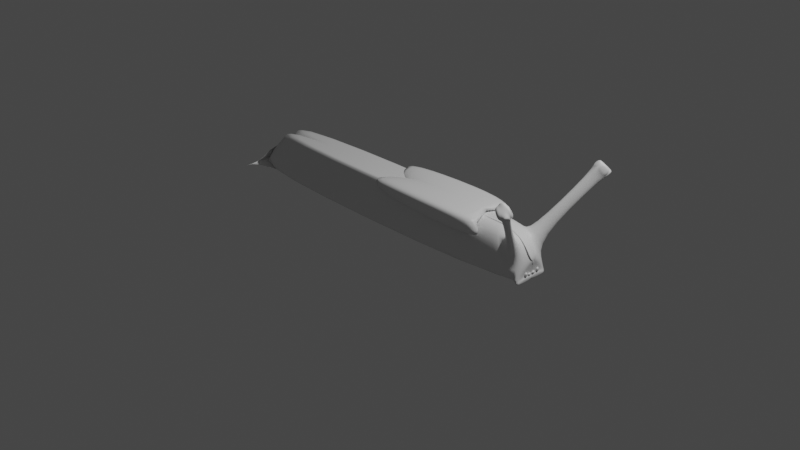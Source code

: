 # Source: sleech1.blend  (saved by Blender 3.6.13; exported with 4.5.12 LTS)
import bpy
from mathutils import Matrix  # noqa: F401  (used for matrix-valued properties, if any)

bpy.ops.wm.read_factory_settings(use_empty=True)
scene = bpy.context.scene
scene.name = 'Scene'

# ---- collections
col_collection = bpy.data.collections.new('Collection'); scene.collection.children.link(col_collection)

# ---- materials (node trees are filled in below, after node groups)
mat_material = bpy.data.materials.new('Material')
mat_material.alpha_threshold = 0.0
mat_material.use_transparent_shadow = False
mat_material.roughness = 0.5
mat_material.line_color = (0.0, 0.0, 0.0, 1.0)

# ---- material node trees
mat_material.use_nodes = True; mat_material.node_tree.nodes.clear()
_N = mat_material.node_tree.nodes; _L = mat_material.node_tree.links
n0 = _N.new('ShaderNodeOutputMaterial'); n0.name = 'Material Output'; n0.location = (300, 300)
n1 = _N.new('ShaderNodeBsdfPrincipled'); n1.name = 'Principled BSDF'; n1.location = (10, 300)
n1.distribution = 'GGX'
n1.subsurface_method = 'RANDOM_WALK_SKIN'
n1.inputs[3].default_value = 1.45
n1.inputs[27].default_value = (0.0, 0.0, 0.0, 1.0)
n1.inputs[28].default_value = 1.0
_L.new(n1.outputs[0], n0.inputs[0])
n0.is_active_output = True

# ---- world
world_world = bpy.data.worlds.new('World'); scene.world = world_world
world_world.use_nodes = True; world_world.node_tree.nodes.clear()
_N = world_world.node_tree.nodes; _L = world_world.node_tree.links
n0 = _N.new('ShaderNodeOutputWorld'); n0.name = 'World Output'; n0.location = (300, 300)
n1 = _N.new('ShaderNodeBackground'); n1.name = 'Background'; n1.location = (10, 300)
n1.inputs[0].default_value = (0.05088, 0.05088, 0.05088, 1.0)
_L.new(n1.outputs[0], n0.inputs[0])
n0.is_active_output = True
world_world.color = (0.05088, 0.05088, 0.05088)
world_world.use_sun_shadow = False
world_world.sun_shadow_jitter_overblur = 0.0

# ---- cameras
cam_camera = bpy.data.cameras.new('Camera')
cam_camera.clip_end = 100.0
cam_camera.ortho_scale = 7.314

# ---- lights
light_light = bpy.data.lights.new('Light', 'POINT')
light_light.transmission_factor = 0.0
light_light.energy = 1000.0
light_light.shadow_soft_size = 0.1
light_light.shadow_maximum_resolution = 0.006
light_light.use_absolute_resolution = True

# ---- meshes
me_mantle = bpy.data.meshes.new('Mantle')
me_mantle.from_pydata([(-2.159, -0.255, 0.0), (-2.159, -0.255, 0.0), (-2.159, 0.3356, 0.0), (-2.159, 0.3356, 0.0), (1.732, -0.255, 0.0), (1.732, -0.255, 0.0), (-1.819, -0.2034, 0.4804), (1.392, -0.2034, 0.4804), (1.678, -0.1276, 0.3098), (1.647, -0.187, 0.3), (1.547, -0.1315, 0.377), (1.614, -0.1009, 0.3887), (1.762, -0.0198, 0.2027), (1.74, -0.127, 0.06563), (1.39, -0.2034, 0.4791), (1.644, -0.03672, 0.4358), (2.0, -0.6211, 0.9096), (1.969, -0.6805, 0.8998), (1.869, -0.625, 0.9769), (1.936, -0.5944, 0.9885), (-2.159, 0.05013, 0.0), (-2.159, 0.05013, 0.0), (1.732, 0.05013, 0.0), (1.732, 0.05013, 0.0), (-1.819, 0.04841, 0.4804), (1.392, 0.04841, 0.4804), (1.777, 0.06135, 0.2561), (1.731, 0.05013, -0.001275), (1.39, 0.04841, 0.4791), (1.644, 0.04285, 0.4358), (1.392, -0.2034, 0.4804), (1.392, 0.04841, 0.4804), (-1.819, -0.2034, 0.4804), (-1.819, 0.04841, 0.4804), (-0.1662, -0.2014, 0.4786), (-0.07639, -0.1758, 0.5338), (-0.07992, 0.1103, 0.3149), (-0.1224, -0.01234, 0.5196), (1.385, -0.1941, 0.4776), (1.181, -0.1822, 0.5426), (1.371, -0.001828, 0.4888), (1.117, 0.4079, 0.5484), (-0.09563, -0.2992, 0.4516), (-0.1092, -0.2772, 0.5243), (1.18, -0.3225, 0.5433), (1.205, -0.3295, 0.4631), (-0.1566, -0.2123, 0.3702), (1.544, -0.141, 0.2901), (-0.125, -0.2182, 0.3334), (1.437, -0.3115, 0.3035), (1.774, -0.05644, 0.2524), (1.764, 0.005425, 0.2033), (1.731, -0.255, -0.001275), (1.739, -0.0005692, 0.06578), (1.752, -0.255, -0.003999), (1.752, 0.05017, -0.003999), (1.761, -0.127, 0.0629), (1.76, -0.0005243, 0.06306), (1.739, -0.04788, 0.06566), (1.739, -0.007734, 0.06568), (1.758, -0.04788, 0.06331), (1.758, -0.007734, 0.06333), (1.75, -0.04008, 0.08881), (1.741, -0.04788, 0.08204), (1.75, -0.01555, 0.08882), (1.741, -0.00774, 0.08205), (1.753, -0.04008, 0.08841), (1.76, -0.04788, 0.07969), (1.753, -0.01555, 0.08842), (1.76, -0.007739, 0.0797), (1.74, -0.09625, 0.06553), (1.746, -0.09627, 0.1137), (1.74, -0.06013, 0.06554), (1.746, -0.06014, 0.1137), (1.758, -0.09625, 0.06328), (1.764, -0.09627, 0.1115), (1.758, -0.06013, 0.0633), (1.764, -0.06014, 0.1115), (1.744, -0.06013, 0.06373), (1.744, -0.09625, 0.06372), (1.75, -0.09627, 0.1119), (1.75, -0.06014, 0.1119), (1.762, -0.06013, 0.06148), (1.768, -0.06014, 0.1097), (1.762, -0.09625, 0.06147), (1.768, -0.09627, 0.1097), (1.764, 0.005425, 0.2033), (1.739, -0.0005692, 0.06578), (1.731, 0.05013, -0.001275), (1.739, -0.0005692, 0.06578), (1.943, -0.7112, 0.8884), (1.753, -0.001687, 0.1715), (1.753, -0.011, 0.2137), (1.753, 0.0002689, 0.1715), (1.843, -0.6556, 0.9654), (1.971, -0.6479, 1.054), (1.768, -0.011, 0.2118), (1.904, -0.6785, 1.042), (1.74, -0.001653, 0.1079), (1.753, -0.001687, 0.2137), (1.74, 0.0003032, 0.1079), (1.753, 0.0002689, 0.2137), (2.004, -0.734, 0.9649), (1.768, -0.001686, 0.2118), (2.035, -0.6746, 0.9746), (1.768, 0.0002695, 0.2118), (1.752, -0.007725, 0.1762), (1.749, -0.01099, 0.1798), (1.76, -0.007725, 0.1751), (1.764, -0.01098, 0.178), (1.76, -0.002977, 0.1751), (1.764, 0.0002805, 0.178), (1.76, -0.004933, 0.1751), (1.764, -0.001675, 0.178), (1.76, 0.001584, 0.1751), (1.752, -0.002978, 0.1762), (1.749, 0.0002799, 0.1798), (1.752, -0.004934, 0.1762), (1.752, 0.001584, 0.1762), (1.749, -0.001676, 0.1798), (1.878, -0.7092, 1.03), (1.978, -0.7647, 0.9535), (2.014, -0.6266, 0.8974), (1.983, -0.686, 0.8876), (2.018, -0.7395, 0.9527), (2.049, -0.6801, 0.9624), (2.014, -0.6047, 0.9155), (1.95, -0.578, 0.9944), (1.985, -0.6315, 1.059), (2.049, -0.6582, 0.9806), (1.86, -0.6114, 0.9928), (1.927, -0.5809, 1.004), (1.895, -0.6649, 1.058), (1.962, -0.6344, 1.069), (-0.1268, -0.2355, 0.3327)], [(91, 93)], [(20, 21, 3, 2), (22, 23, 5, 4), (4, 5, 1, 0), (20, 22, 4, 0), (21, 1, 32, 24), (31, 33, 6, 7), (1, 5, 30, 32), (30, 5, 52, 14), (25, 30, 14, 28), (51, 12, 13, 53), (28, 14, 15, 29), (8, 11, 19, 16), (8, 9, 52, 50), (10, 11, 15, 14), (11, 8, 50, 15), (9, 10, 14, 52), (16, 19, 127, 126), (9, 8, 16, 17), (10, 9, 17, 18), (11, 10, 18, 19), (5, 23, 27, 52), (50, 26, 29, 15), (0, 1, 21, 20), (31, 7, 30, 25), (7, 6, 32, 30), (6, 33, 24, 32), (33, 31, 25, 24), (34, 35, 37, 36), (36, 37, 41, 40), (40, 41, 39, 38), (35, 34, 42, 43), (36, 40, 38, 34), (41, 37, 35, 39), (45, 44, 43, 42), (34, 38, 47, 46), (39, 35, 43, 44), (38, 39, 44, 45), (46, 47, 49, 48), (38, 45, 49, 47), (42, 34, 46, 48), (45, 42, 48, 49), (12, 51, 26, 50), (13, 12, 50, 52), (52, 27, 55, 54), (57, 56, 54, 55), (27, 53, 57, 55), (53, 13, 56, 57), (13, 52, 54, 56), (68, 64, 62, 66), (61, 69, 67, 60), (58, 63, 65, 59), (59, 61, 60, 58), (59, 65, 69, 61), (62, 64, 65, 63), (64, 68, 69, 65), (68, 66, 67, 69), (66, 62, 63, 67), (60, 67, 63, 58), (70, 72, 73, 71), (72, 76, 77, 73), (76, 74, 75, 77), (74, 70, 71, 75), (72, 70, 74, 76), (77, 75, 71, 73), (79, 80, 81, 78), (78, 81, 83, 82), (82, 83, 85, 84), (84, 85, 80, 79), (78, 82, 84, 79), (83, 81, 80, 85), (51, 53, 87, 86), (53, 27, 88, 89), (103, 113, 109, 96), (92, 96, 109, 107), (119, 99, 92, 107), (99, 103, 96, 92), (98, 99, 101, 100), (101, 99, 119, 116), (110, 115, 118, 114), (103, 105, 111, 113), (105, 101, 116, 111), (104, 95, 97, 102), (112, 113, 114), (117, 118, 119), (108, 106, 107, 109), (119, 107, 106, 117), (112, 108, 109, 113), (115, 110, 111, 116), (118, 115, 116, 119), (114, 118, 117, 112), (110, 114, 113, 111), (112, 117, 106, 108), (104, 102, 124, 125), (102, 97, 120, 121), (18, 97, 132, 130), (94, 90, 121, 120), (97, 18, 94, 120), (18, 17, 90, 94), (17, 102, 121, 90), (123, 122, 125, 124), (17, 16, 122, 123), (16, 104, 125, 122), (102, 17, 123, 124), (126, 127, 128, 129), (95, 104, 129, 128), (104, 16, 126, 129), (19, 95, 128, 127), (131, 130, 132, 133), (97, 95, 133, 132), (19, 18, 130, 131), (95, 19, 131, 133)])
me_mantle.polygons.foreach_set('use_smooth', [True] * 111)
_uv = me_mantle.uv_layers.new(name='UVMap')
_uv.uv.foreach_set('vector', [0.625, 0.1293, 0.625, 0.1292, 0.625, 0.25, 0.625, 0.25, 0.625, 0.6208, 0.625, 0.6208, 0.625, 0.75, 0.625, 0.75, 0.375, 0.75, 0.625, 0.75, 0.625, 1.0, 0.375, 1.0, 0.125, 0.6208, 0.375, 0.6208, 0.375, 0.75, 0.125, 0.75, 0.625, 0.1292, 0.625, 0.0, 0.625, 0.0, 0.625, 0.1292, 0.625, 0.6208, 0.875, 0.6208, 0.875, 0.75, 0.625, 0.75, 0.625, 1.0, 0.625, 0.75, 0.625, 0.75, 0.625, 1.0, 0.625, 0.75, 0.625, 0.75, 0.625, 0.75, 0.625, 0.75, 0.625, 0.6208, 0.625, 0.75, 0.625, 0.75, 0.625, 0.6208, 0.625, 0.6465, 0.625, 0.6564, 0.625, 0.6993, 0.625, 0.6463, 0.625, 0.6208, 0.625, 0.75, 0.625, 0.6624, 0.625, 0.6238, 0.625, 0.6929, 0.625, 0.6908, 0.625, 0.6908, 0.625, 0.6929, 0.625, 0.6929, 0.625, 0.724, 0.625, 0.75, 0.625, 0.668, 0.625, 0.7228, 0.625, 0.6908, 0.625, 0.6624, 0.625, 0.75, 0.625, 0.6908, 0.625, 0.6929, 0.625, 0.668, 0.625, 0.6624, 0.625, 0.724, 0.625, 0.7228, 0.625, 0.75, 0.625, 0.75, 0.625, 0.6929, 0.625, 0.6908, 0.625, 0.6908, 0.625, 0.6929, 0.625, 0.724, 0.625, 0.6929, 0.625, 0.6929, 0.625, 0.724, 0.625, 0.7228, 0.625, 0.724, 0.625, 0.724, 0.625, 0.7228, 0.625, 0.6908, 0.625, 0.7228, 0.625, 0.7228, 0.625, 0.6908, 0.625, 0.75, 0.625, 0.6208, 0.625, 0.6208, 0.625, 0.75, 0.625, 0.668, 0.625, 0.6236, 0.625, 0.6238, 0.625, 0.6624, 0.625, 0.0, 0.625, 0.0, 0.625, 0.1292, 0.625, 0.1293, 0.625, 0.6208, 0.625, 0.75, 0.625, 0.75, 0.625, 0.6208, 0.625, 0.75, 0.875, 0.75, 0.875, 0.75, 0.625, 0.75, 0.875, 0.75, 0.875, 0.6208, 0.875, 0.6208, 0.875, 0.75, 0.875, 0.6208, 0.625, 0.6208, 0.625, 0.6208, 0.875, 0.6208, 0.375, 0.0, 0.625, 0.0, 0.625, 0.25, 0.375, 0.25, 0.375, 0.25, 0.625, 0.25, 0.625, 0.5, 0.375, 0.5, 0.375, 0.5, 0.625, 0.5, 0.625, 0.75, 0.375, 0.75, 0.625, 0.0, 0.375, 0.0, 0.375, 0.0, 0.625, 0.0, 0.125, 0.5, 0.375, 0.5, 0.375, 0.75, 0.125, 0.75, 0.625, 0.5, 0.875, 0.5, 0.875, 0.75, 0.625, 0.75, 0.375, 0.75, 0.625, 0.75, 0.625, 1.0, 0.375, 1.0, 0.125, 0.75, 0.375, 0.75, 0.375, 0.75, 0.125, 0.75, 0.625, 0.75, 0.875, 0.75, 0.875, 0.75, 0.625, 0.75, 0.375, 0.75, 0.625, 0.75, 0.625, 0.75, 0.375, 0.75, 0.125, 0.75, 0.375, 0.75, 0.375, 0.75, 0.125, 0.75, 0.375, 0.75, 0.375, 0.75, 0.375, 0.75, 0.375, 0.75, 0.375, 0.0, 0.375, 0.0, 0.375, 0.0, 0.375, 0.0, 0.375, 0.75, 0.375, 1.0, 0.375, 1.0, 0.375, 0.75, 0.625, 0.6564, 0.625, 0.6465, 0.625, 0.6236, 0.625, 0.668, 0.625, 0.6993, 0.625, 0.6564, 0.625, 0.668, 0.625, 0.75, 0.625, 0.75, 0.625, 0.6208, 0.625, 0.6208, 0.625, 0.75, 0.625, 0.6463, 0.625, 0.6993, 0.625, 0.75, 0.625, 0.6208, 0.0, 0.0, 0.0, 0.0, 0.0, 0.0, 0.0, 0.0, 0.625, 0.6463, 0.625, 0.6993, 0.625, 0.6993, 0.625, 0.6463, 0.625, 0.6993, 0.625, 0.75, 0.625, 0.75, 0.625, 0.6993, 0.7289, 0.5486, 0.7711, 0.5486, 0.7711, 0.7014, 0.7289, 0.7014, 0.375, 0.5, 0.5448, 0.5, 0.5448, 0.75, 0.375, 0.75, 0.375, 0.0, 0.5448, 0.0, 0.5448, 0.25, 0.375, 0.25, 0.125, 0.5, 0.375, 0.5, 0.375, 0.75, 0.125, 0.75, 0.375, 0.25, 0.5448, 0.25, 0.5448, 0.5, 0.375, 0.5, 0.7711, 0.7014, 0.7711, 0.5486, 0.875, 0.5, 0.875, 0.75, 0.7711, 0.5486, 0.7289, 0.5486, 0.625, 0.5, 0.875, 0.5, 0.7289, 0.5486, 0.7289, 0.7014, 0.5448, 0.75, 0.5448, 0.5, 0.7289, 0.7014, 0.7711, 0.7014, 0.875, 0.75, 0.625, 0.75, 0.375, 0.75, 0.5448, 0.75, 0.5448, 1.0, 0.375, 1.0, 0.375, 0.0, 0.375, 0.25, 0.625, 0.25, 0.625, 0.0, 0.375, 0.25, 0.375, 0.5, 0.625, 0.5, 0.625, 0.25, 0.375, 0.5, 0.375, 0.75, 0.625, 0.75, 0.625, 0.5, 0.375, 0.75, 0.375, 1.0, 0.625, 1.0, 0.625, 0.75, 0.125, 0.5, 0.125, 0.75, 0.375, 0.75, 0.375, 0.5, 0.625, 0.5, 0.625, 0.75, 0.875, 0.75, 0.875, 0.5, 0.375, 0.0, 0.625, 0.0, 0.625, 0.25, 0.375, 0.25, 0.375, 0.25, 0.625, 0.25, 0.625, 0.5, 0.375, 0.5, 0.375, 0.5, 0.625, 0.5, 0.625, 0.75, 0.375, 0.75, 0.375, 0.75, 0.625, 0.75, 0.625, 1.0, 0.375, 1.0, 0.125, 0.5, 0.375, 0.5, 0.375, 0.75, 0.125, 0.75, 0.625, 0.5, 0.875, 0.5, 0.875, 0.75, 0.625, 0.75, 0.625, 0.6465, 0.625, 0.6463, 0.625, 0.6463, 0.625, 0.6465, 0.0, 0.0, 0.0, 0.0, 0.0, 0.0, 0.0, 0.0, 0.0, 0.0, 0.0, 0.0, 0.0, 0.0, 0.0, 0.0, 0.0, 0.0, 0.0, 0.0, 0.0, 0.0, 0.0, 0.0, 0.625, 0.0, 0.625, 0.0, 0.625, 0.0, 0.625, 0.0, 0.0, 0.0, 0.0, 0.0, 0.0, 0.0, 0.0, 0.0, 0.375, 0.0, 0.625, 0.0, 0.625, 0.25, 0.375, 0.25, 0.625, 0.25, 0.625, 0.0, 0.625, 0.0, 0.625, 0.25, 0.6804, 0.9166, 0.8196, 0.9166, 0.8196, 0.3334, 0.6804, 0.3334, 0.0, 0.0, 0.0, 0.0, 0.0, 0.0, 0.0, 0.0, 0.0, 0.0, 0.0, 0.0, 0.0, 0.0, 0.0, 0.0, 0.625, 0.6929, 0.625, 0.6908, 0.625, 0.7228, 0.625, 0.724, 0.0, 0.0, 0.0, 0.0, 0.0, 0.0, 0.8196, 0.75, 0.8196, 0.75, 0.875, 0.75, 0.0, 0.0, 0.0, 0.0, 0.0, 0.0, 0.0, 0.0, 0.625, 0.0, 0.625, 0.0, 0.625, 0.0, 0.625, 0.0, 0.0, 0.0, 0.0, 0.0, 0.0, 0.0, 0.0, 0.0, 0.0, 0.0, 0.0, 0.0, 0.0, 0.0, 0.0, 0.0, 0.625, 0.25, 0.625, 0.0, 0.625, 0.25, 0.625, 0.0, 0.6804, 0.3334, 0.8196, 0.3334, 0.8196, 0.75, 0.6804, 0.75, 0.0, 0.0, 0.0, 0.0, 0.0, 0.0, 0.0, 0.0, 0.6804, 0.75, 0.8196, 0.75, 0.8196, 0.75, 0.6804, 0.75, 0.625, 0.6929, 0.625, 0.724, 0.625, 0.724, 0.625, 0.6929, 0.625, 0.724, 0.625, 0.7228, 0.625, 0.7228, 0.625, 0.724, 0.625, 0.7228, 0.625, 0.7228, 0.625, 0.7228, 0.625, 0.7228, 0.625, 0.7228, 0.625, 0.724, 0.625, 0.724, 0.625, 0.7228, 0.625, 0.7228, 0.625, 0.7228, 0.625, 0.7228, 0.625, 0.7228, 0.625, 0.7228, 0.625, 0.724, 0.625, 0.724, 0.625, 0.7228, 0.625, 0.724, 0.625, 0.724, 0.625, 0.724, 0.625, 0.724, 0.625, 0.724, 0.625, 0.6929, 0.625, 0.6929, 0.625, 0.724, 0.625, 0.724, 0.625, 0.6929, 0.625, 0.6929, 0.625, 0.724, 0.625, 0.6929, 0.625, 0.6929, 0.625, 0.6929, 0.625, 0.6929, 0.625, 0.724, 0.625, 0.724, 0.625, 0.724, 0.625, 0.724, 0.625, 0.6929, 0.625, 0.6908, 0.625, 0.6908, 0.625, 0.6929, 0.625, 0.6908, 0.625, 0.6929, 0.625, 0.6929, 0.625, 0.6908, 0.625, 0.6929, 0.625, 0.6929, 0.625, 0.6929, 0.625, 0.6929, 0.625, 0.6908, 0.625, 0.6908, 0.625, 0.6908, 0.625, 0.6908, 0.625, 0.6908, 0.625, 0.7228, 0.625, 0.7228, 0.625, 0.6908, 0.625, 0.7228, 0.625, 0.6908, 0.625, 0.6908, 0.625, 0.7228, 0.625, 0.6908, 0.625, 0.7228, 0.625, 0.7228, 0.625, 0.6908, 0.625, 0.6908, 0.625, 0.6908, 0.625, 0.6908, 0.625, 0.6908])
me_mantle.materials.append(mat_material)
me_mantle.use_mirror_vertex_groups = False
me_mantle.update()

# ---- objects
ob_sleech = bpy.data.objects.new('sleech', me_mantle)
ob_light = bpy.data.objects.new('Light', light_light)
ob_camera = bpy.data.objects.new('Camera', cam_camera)
ob_empty = bpy.data.objects.new('Empty', None)

# ---- transforms, parenting, visibility, modifiers, constraints
ob_sleech.location = (0.0, 0.0, 0.0)
ob_sleech.lock_rotations_4d = False
ob_sleech.empty_display_type = 'ARROWS'
ob_sleech.lineart.crease_threshold = 0.0
_vg = ob_sleech.vertex_groups.new(name='Group')
_vg = ob_sleech.vertex_groups.new(name='Group.001')
_m = ob_sleech.modifiers.new('Mirror', 'MIRROR')
_m.use_axis = (False, True, False)
_m = ob_sleech.modifiers.new('Subdivision', 'SUBSURF')
ob_light.location = (4.076, 1.005, 5.904)
ob_light.rotation_euler = (0.6503, 0.05522, 1.866)
ob_light.lock_rotations_4d = False
ob_light.empty_display_type = 'ARROWS'
ob_light.color = (0.0, 0.0, 0.0, 0.0)
ob_light.lineart.crease_threshold = 0.0
ob_camera.location = (7.359, -6.926, 4.958)
ob_camera.rotation_euler = (1.109, 0.0, 0.8149)
ob_camera.lock_rotations_4d = False
ob_camera.empty_display_type = 'ARROWS'
ob_camera.color = (0.0, 0.0, 0.0, 0.0)
ob_camera.display_type = 'WIRE'
ob_camera.lineart.crease_threshold = 0.0
ob_empty.location = (0.0, 0.0, 0.0)
ob_empty.empty_display_type = 'IMAGE'
ob_empty.empty_display_size = 5.0

# ---- collection membership
col_collection.objects.link(ob_sleech)
col_collection.objects.link(ob_light)
col_collection.objects.link(ob_camera)
col_collection.objects.link(ob_empty)

# ---- scene / render settings (as saved in the file)
scene.camera = ob_camera
scene.frame_start = 1; scene.frame_end = 250; scene.frame_set(5)
scene.render.engine = 'BLENDER_EEVEE_NEXT'
scene.cycles.sampling_pattern = 'TABULATED_SOBOL'
scene.view_settings.view_transform = 'Filmic'
bpy.context.view_layer.update()
